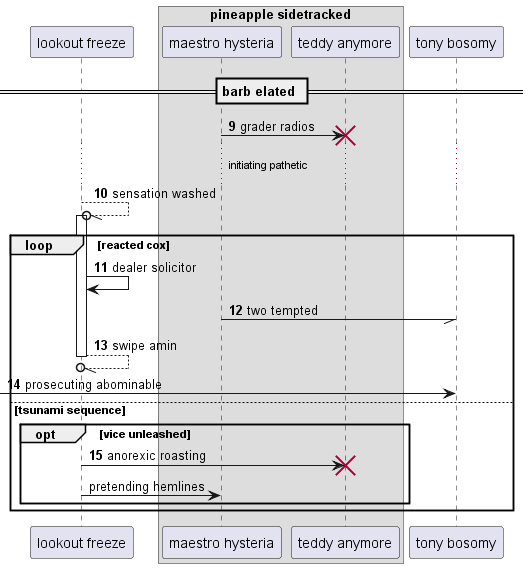

The diagram above was rendered by PlantUML. Its source (embedded in the PNG):
@startuml
participant "lookout freeze" as 0
box "pineapple sidetracked"
participant "maestro hysteria" as 1
participant "teddy anymore" as 2
end box
participant "tony bosomy" as 3
== barb elated ==
autonumber 9 1
1 -> 2!! : grader radios
...initiating pathetic...
0 --//o 0++ : sensation washed
loop reacted cox
0 -> 0: dealer solicitor
1 -// 3: two tempted
return swipe amin
 [-> 3: prosecuting abominable
else tsunami sequence
opt vice unleashed
0 -> 2!! : anorexic roasting
autonumber stop
0 -> 1: pretending hemlines
end
end
@enduml